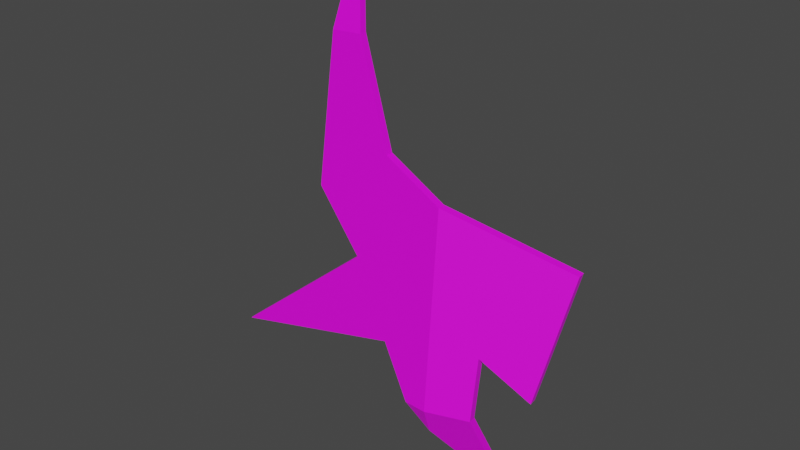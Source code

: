 # Source: ballon-fragment.blend  (saved by Blender 2.80.75; exported with 4.5.12 LTS)
import bpy
from mathutils import Matrix  # noqa: F401  (used for matrix-valued properties, if any)

bpy.ops.wm.read_factory_settings(use_empty=True)
scene = bpy.context.scene
scene.name = 'Scene'

# ---- collections
col_collection = bpy.data.collections.new('Collection'); scene.collection.children.link(col_collection)

# ---- images (referenced by path relative to the original .blend; pixels are not part of the script)
import os
ASSET_DIR = os.environ.get("B2B_ASSET_DIR", "")  # directory of the original .blend (textures are referenced by path, not embedded)
HERE = os.path.dirname(os.path.abspath(__file__))  # packed textures are extracted next to this script under _unpacked/

def load_image(name, relpath, width, height, colorspace="sRGB"):
    """Load a texture the original file referenced (path relative to the .blend, or extracted next to this script)."""
    p = next((c for c in (os.path.join(HERE, relpath), os.path.join(ASSET_DIR, relpath)) if relpath and os.path.exists(c)), "")
    if p:
        img = bpy.data.images.load(p, check_existing=True)
        img.name = name
    else:  # same state as the original file: an image datablock whose file is absent (Cycles renders it pink)
        img = bpy.data.images.new(name, width, height)
        img.source = "FILE"
        img.filepath = "//" + (relpath or name)
    img.colorspace_settings.name = colorspace
    return img
img_texture_ballon_red_png = load_image('texture-ballon-red.png', 'texture-ballon-red.png', 1024, 1024, 'sRGB')

# ---- materials (node trees are filled in below, after node groups)
mat_material_001 = bpy.data.materials.new('Material.001')
mat_material_001.use_transparent_shadow = False

# ---- material node trees
mat_material_001.use_nodes = True; mat_material_001.node_tree.nodes.clear()
_N = mat_material_001.node_tree.nodes; _L = mat_material_001.node_tree.links
n0 = _N.new('ShaderNodeOutputMaterial'); n0.name = 'Material Output'; n0.location = (300, 300)
n1 = _N.new('ShaderNodeBsdfPrincipled'); n1.name = 'Principled BSDF'; n1.location = (10, 300)
n1.distribution = 'GGX'
n1.subsurface_method = 'BURLEY'
n1.inputs[3].default_value = 1.45
n1.inputs[27].default_value = (0.0, 0.0, 0.0, 1.0)
n1.inputs[28].default_value = 1.0
n2 = _N.new('ShaderNodeTexImage'); n2.name = 'Image Texture'; n2.location = (-280, 280)
n2.image = img_texture_ballon_red_png
_L.new(n1.outputs[0], n0.inputs[0])
_L.new(n2.outputs[0], n1.inputs[0])
n0.is_active_output = True

# ---- world
world_world = bpy.data.worlds.new('World'); scene.world = world_world
world_world.use_nodes = True; world_world.node_tree.nodes.clear()
_N = world_world.node_tree.nodes; _L = world_world.node_tree.links
n0 = _N.new('ShaderNodeOutputWorld'); n0.name = 'World Output'; n0.location = (300, 300)
n1 = _N.new('ShaderNodeBackground'); n1.name = 'Background'; n1.location = (10, 300)
n1.inputs[0].default_value = (0.05088, 0.05088, 0.05088, 1.0)
_L.new(n1.outputs[0], n0.inputs[0])
n0.is_active_output = True
world_world.color = (0.05088, 0.05088, 0.05088)
world_world.use_sun_shadow = False
world_world.sun_shadow_jitter_overblur = 0.0

# ---- meshes
me_cube_001 = bpy.data.meshes.new('Cube.001')
me_cube_001.from_pydata([(0.0574, -0.03628, -0.1215), (0.1156, 0.03085, -0.2225), (0.0003026, -0.01906, -0.06924), (-0.0148, 0.003356, 0.1148), (-0.09799, 0.001275, 0.06106), (-0.04323, -0.00816, 0.004522), (-0.1946, -0.01559, -0.1213), (-0.08694, 0.05074, 0.3034), (0.101, -0.00393, -0.05417), (0.1516, 0.009304, -0.08921), (0.1767, 0.03496, 0.04294), (0.05123, -0.003544, 0.08474), (-0.05766, 0.01764, 0.2178), (-0.09275, 0.0191, 0.215), (0.03301, -0.02687, -0.1213), (0.05513, -0.01714, -0.1506), (0.05657, -0.02803, -0.1213), (0.0999, -0.01288, -0.1213), (-0.1938, -0.02384, -0.1215), (0.03384, -0.03512, -0.1215), (0.1007, -0.02114, -0.1215), (-0.09193, 0.01085, 0.2148), (-0.05683, 0.009388, 0.2176), (0.05206, -0.0118, 0.08455), (0.05595, -0.0254, -0.1508), (0.1775, 0.02671, 0.04275), (0.1525, 0.001052, -0.0894), (0.1018, -0.01218, -0.05436), (-0.08611, 0.04249, 0.3032), (-0.0424, -0.01641, 0.004334), (-0.09716, -0.006977, 0.06087), (-0.01398, -0.004895, 0.1146), (0.001132, -0.02732, -0.06943), (0.1164, 0.0226, -0.2227)], [], [(0, 19, 32, 18, 29, 30, 21, 22, 31, 23), (22, 28, 7, 12), (18, 32, 2, 6), (28, 21, 13, 7), (32, 19, 14, 2), (20, 27, 8, 17), (23, 31, 3, 11), (27, 26, 9, 8), (31, 22, 12, 3), (26, 25, 10, 9), (21, 30, 4, 13), (24, 33, 1, 15), (25, 23, 11, 10), (30, 29, 5, 4), (33, 20, 17, 1), (29, 18, 6, 5), (19, 24, 15, 14), (15, 1, 17, 16), (14, 15, 16), (20, 0, 23, 25, 26, 27), (22, 21, 28), (12, 7, 13), (17, 8, 9, 10, 11, 16), (16, 11, 3, 12, 13, 4, 5, 6, 2, 14), (19, 0, 24), (24, 0, 20, 33)])
_uv = me_cube_001.uv_layers.new(name='UVMap')
_uv.uv.foreach_set('vector', [0.3458, 0.5431, 0.3366, 0.5431, 0.3251, 0.5671, 0.2473, 0.5431, 0.31, 0.6012, 0.29, 0.6272, 0.2962, 0.6983, 0.31, 0.6995, 0.3241, 0.652, 0.3491, 0.6382, 0.31, 0.6995, 0.3061, 0.7387, 0.3061, 0.7387, 0.31, 0.6995, 0.2473, 0.5431, 0.3251, 0.5671, 0.3251, 0.5671, 0.2473, 0.5431, 0.3061, 0.7387, 0.2962, 0.6983, 0.2962, 0.6983, 0.3061, 0.7387, 0.3251, 0.5671, 0.3366, 0.5431, 0.3366, 0.5431, 0.3251, 0.5671, 0.3667, 0.5431, 0.3691, 0.5741, 0.3691, 0.5741, 0.3667, 0.5431, 0.3491, 0.6382, 0.3241, 0.652, 0.3241, 0.652, 0.3491, 0.6382, 0.3691, 0.5741, 0.3925, 0.5579, 0.3925, 0.5579, 0.3691, 0.5741, 0.3241, 0.652, 0.31, 0.6995, 0.31, 0.6995, 0.3241, 0.652, 0.3925, 0.5579, 0.4083, 0.6189, 0.4083, 0.6189, 0.3925, 0.5579, 0.2962, 0.6983, 0.29, 0.6272, 0.29, 0.6272, 0.2962, 0.6983, 0.3477, 0.5296, 0.3828, 0.4965, 0.3828, 0.4965, 0.3477, 0.5296, 0.4083, 0.6189, 0.3491, 0.6382, 0.3491, 0.6382, 0.4083, 0.6189, 0.29, 0.6272, 0.31, 0.6012, 0.31, 0.6012, 0.29, 0.6272, 0.3828, 0.4965, 0.3667, 0.5431, 0.3667, 0.5431, 0.3828, 0.4965, 0.31, 0.6012, 0.2473, 0.5431, 0.2473, 0.5431, 0.31, 0.6012, 0.3366, 0.5431, 0.3477, 0.5296, 0.3477, 0.5296, 0.3366, 0.5431, 0.3477, 0.5296, 0.3828, 0.4965, 0.3667, 0.5431, 0.3458, 0.5431, 0.3366, 0.5431, 0.3477, 0.5296, 0.3458, 0.5431, 0.3667, 0.5431, 0.3458, 0.5431, 0.3491, 0.6382, 0.4083, 0.6189, 0.3925, 0.5579, 0.3691, 0.5741, 0.31, 0.6995, 0.2962, 0.6983, 0.3061, 0.7387, 0.31, 0.6995, 0.3061, 0.7387, 0.2962, 0.6983, 0.3667, 0.5431, 0.3691, 0.5741, 0.3925, 0.5579, 0.4083, 0.6189, 0.3491, 0.6382, 0.3458, 0.5431, 0.3458, 0.5431, 0.3491, 0.6382, 0.3241, 0.652, 0.31, 0.6995, 0.2962, 0.6983, 0.29, 0.6272, 0.31, 0.6012, 0.2473, 0.5431, 0.3251, 0.5671, 0.3366, 0.5431, 0.3366, 0.5431, 0.3458, 0.5431, 0.3477, 0.5296, 0.3477, 0.5296, 0.3458, 0.5431, 0.3667, 0.5431, 0.3828, 0.4965])
me_cube_001.materials.append(mat_material_001)
me_cube_001.use_remesh_preserve_volume = False
me_cube_001.use_remesh_preserve_attributes = False
me_cube_001.use_mirror_vertex_groups = False
me_cube_001.update()

# ---- objects
ob_mesh_pick_up_balloon = bpy.data.objects.new('mesh-pick-up-balloon', me_cube_001)

# ---- transforms, parenting, visibility, modifiers, constraints
ob_mesh_pick_up_balloon.location = (0.0, 0.0, 0.0)
ob_mesh_pick_up_balloon.lineart.crease_threshold = 0.0

# ---- collection membership
col_collection.objects.link(ob_mesh_pick_up_balloon)

# ---- scene / render settings (as saved in the file)
scene.frame_start = 1; scene.frame_end = 250; scene.frame_set(1)
scene.render.engine = 'BLENDER_EEVEE_NEXT'
scene.cycles.use_denoising = False
scene.cycles.samples = 128
scene.cycles.sampling_pattern = 'TABULATED_SOBOL'
scene.cycles.use_adaptive_sampling = False
scene.cycles.use_light_tree = False
scene.view_settings.view_transform = 'Filmic'
bpy.context.view_layer.update()

# ---- added for rendering (the .blend has no active camera and no usable light): camera, sun
cam_auto = bpy.data.cameras.new('AutoCamera')
cam_auto.lens = 50.0
cam_auto.sensor_width = 36.0
cam_auto.clip_end = 1000.0
ob_auto_camera = bpy.data.objects.new('AutoCamera', cam_auto)
scene.collection.objects.link(ob_auto_camera)
ob_auto_camera.location = (0.593021, -0.714685, 0.521615)
ob_auto_camera.rotation_euler = (1.09748, -7.21219e-08, 0.694738)
scene.camera = ob_auto_camera
light_auto_sun = bpy.data.lights.new('AutoSun', 'SUN')
light_auto_sun.energy = 3.0
light_auto_sun.angle = 0.0523599
ob_auto_sun = bpy.data.objects.new('AutoSun', light_auto_sun)
scene.collection.objects.link(ob_auto_sun)
ob_auto_sun.rotation_euler = (0.872665, 0.174533, 0.523599)
bpy.context.view_layer.update()
